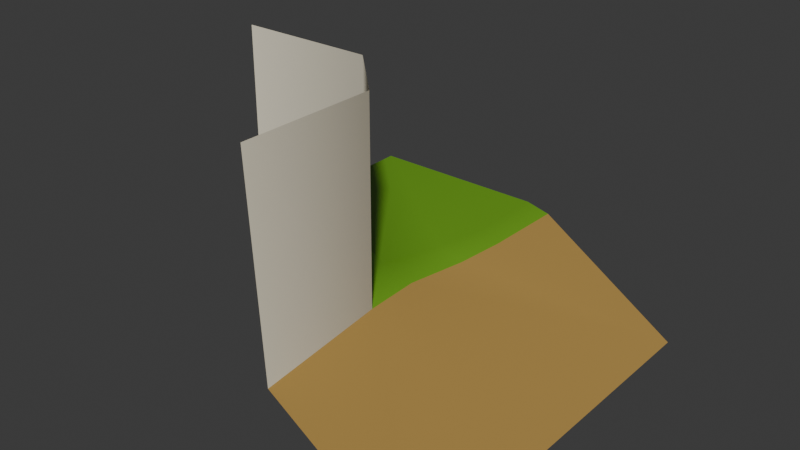 # Source: wfc_module_14.blend  (saved by Blender 5.0.118; exported with 4.5.12 LTS)
import bpy
from mathutils import Matrix  # noqa: F401  (used for matrix-valued properties, if any)

bpy.ops.wm.read_factory_settings(use_empty=True)
scene = bpy.context.scene
scene.name = 'Scene'

# ---- collections
col_collection = bpy.data.collections.new('Collection'); scene.collection.children.link(col_collection)

# ---- materials (node trees are filled in below, after node groups)
mat_grass = bpy.data.materials.new('Grass')
mat_grass.alpha_threshold = 0.0
mat_grass.use_backface_culling_lightprobe_volume = False
mat_grass.use_transparent_shadow = False
mat_grass.diffuse_color = (0.3872, 0.8, 0.07944, 1.0)
mat_grass.line_color = (0.0, 0.0, 0.0, 1.0)
mat_rock = bpy.data.materials.new('Rock')
mat_rock.use_backface_culling_lightprobe_volume = False
mat_rock.use_transparent_shadow = False
mat_beach = bpy.data.materials.new('Beach')
mat_beach.use_backface_culling_lightprobe_volume = False
mat_beach.use_transparent_shadow = False
mat_beach.diffuse_color = (1.0, 0.834, 0.1625, 1.0)

# ---- node groups
ng_auto_smooth = bpy.data.node_groups.new('Auto Smooth', 'GeometryNodeTree')
_s = ng_auto_smooth.interface.new_socket(name='Geometry', in_out='OUTPUT', socket_type='NodeSocketGeometry')
_s = ng_auto_smooth.interface.new_socket(name='Geometry', in_out='INPUT', socket_type='NodeSocketGeometry')
_s = ng_auto_smooth.interface.new_socket(name='Angle', in_out='INPUT', socket_type='NodeSocketFloat')
_s.subtype = 'ANGLE'
_s.min_value = 0.0
_s.max_value = 3.142
ng_auto_smooth.is_modifier = True
_N = ng_auto_smooth.nodes; _L = ng_auto_smooth.links
n0 = _N.new('NodeGroupOutput'); n0.name = 'Group Output'; n0.location = (480, -100)
n1 = _N.new('NodeGroupInput'); n1.name = 'Group Input'; n1.location = (-420, -300)
n2 = _N.new('NodeGroupInput'); n2.name = 'Group Input.001'; n2.location = (-60, -100)
n3 = _N.new('GeometryNodeSetShadeSmooth'); n3.name = 'Set Shade Smooth'; n3.location = (120, -100)
n3.domain = 'EDGE'
n4 = _N.new('GeometryNodeSetShadeSmooth'); n4.name = 'Set Shade Smooth.001'; n4.location = (300, -100)
n5 = _N.new('GeometryNodeInputMeshEdgeAngle'); n5.name = 'Edge Angle'; n5.location = (-420, -220)
n6 = _N.new('GeometryNodeInputEdgeSmooth'); n6.name = 'Is Edge Smooth'; n6.location = (-60, -160)
n7 = _N.new('GeometryNodeInputShadeSmooth'); n7.name = 'Is Face Smooth'; n7.location = (-240, -340)
n8 = _N.new('FunctionNodeBooleanMath'); n8.name = 'Boolean Math'; n8.location = (-60, -220)
n9 = _N.new('FunctionNodeCompare'); n9.name = 'Compare'; n9.location = (-240, -180)
n9.operation = 'LESS_EQUAL'
_L.new(n5.outputs[0], n9.inputs[0])
_L.new(n4.outputs[0], n0.inputs[0])
_L.new(n1.outputs[1], n9.inputs[1])
_L.new(n9.outputs[0], n8.inputs[0])
_L.new(n7.outputs[0], n8.inputs[1])
_L.new(n2.outputs[0], n3.inputs[0])
_L.new(n6.outputs[0], n3.inputs[1])
_L.new(n3.outputs[0], n4.inputs[0])
_L.new(n8.outputs[0], n3.inputs[2])
n0.is_active_output = True

# ---- material node trees
mat_grass.use_nodes = True; mat_grass.node_tree.nodes.clear()
_N = mat_grass.node_tree.nodes; _L = mat_grass.node_tree.links
n0 = _N.new('ShaderNodeOutputMaterial'); n0.name = 'Material Output'; n0.location = (300, 300)
n1 = _N.new('ShaderNodeBsdfPrincipled'); n1.name = 'Principled BSDF'; n1.location = (10, 300)
n1.distribution = 'GGX'
n1.subsurface_method = 'BURLEY'
n1.inputs[0].default_value = (0.1441, 0.3506, 0.01757, 1.0)
n1.inputs[2].default_value = 0.4
n1.inputs[3].default_value = 1.45
n1.inputs[27].default_value = (0.0, 0.0, 0.0, 1.0)
n1.inputs[28].default_value = 1.0
_L.new(n1.outputs[0], n0.inputs[0])
n0.is_active_output = True
mat_rock.use_nodes = True; mat_rock.node_tree.nodes.clear()
_N = mat_rock.node_tree.nodes; _L = mat_rock.node_tree.links
n0 = _N.new('ShaderNodeOutputMaterial'); n0.name = 'Material Output'; n0.location = (300, 300)
n1 = _N.new('ShaderNodeBsdfPrincipled'); n1.name = 'Principled BSDF'; n1.location = (10, 300)
n1.distribution = 'GGX'
n1.subsurface_method = 'BURLEY'
n1.inputs[0].default_value = (0.9114, 0.8446, 0.6618, 1.0)
n1.inputs[2].default_value = 1.0
n1.inputs[3].default_value = 1.45
n1.inputs[27].default_value = (0.0, 0.0, 0.0, 1.0)
n1.inputs[28].default_value = 1.0
_L.new(n1.outputs[0], n0.inputs[0])
n0.is_active_output = True
mat_beach.use_nodes = True; mat_beach.node_tree.nodes.clear()
_N = mat_beach.node_tree.nodes; _L = mat_beach.node_tree.links
n0 = _N.new('ShaderNodeOutputMaterial'); n0.name = 'Material Output'; n0.location = (300, 300)
n1 = _N.new('ShaderNodeBsdfPrincipled'); n1.name = 'Principled BSDF'; n1.location = (10, 300)
n1.distribution = 'GGX'
n1.subsurface_method = 'BURLEY'
n1.inputs[0].default_value = (0.4109, 0.251, 0.06277, 1.0)
n1.inputs[2].default_value = 1.0
n1.inputs[3].default_value = 1.45
n1.inputs[27].default_value = (0.0, 0.0, 0.0, 1.0)
n1.inputs[28].default_value = 1.0
_L.new(n1.outputs[0], n0.inputs[0])
n0.is_active_output = True

# ---- world
world_world = bpy.data.worlds.new('World'); scene.world = world_world
world_world.use_nodes = True; world_world.node_tree.nodes.clear()
_N = world_world.node_tree.nodes; _L = world_world.node_tree.links
n0 = _N.new('ShaderNodeOutputWorld'); n0.name = 'World Output'; n0.location = (200, 100)
n1 = _N.new('ShaderNodeBackground'); n1.name = 'Background'; n1.location = (-200, 100)
n1.inputs[0].default_value = (0.05088, 0.05088, 0.05088, 1.0)
_L.new(n1.outputs[0], n0.inputs[0])
n0.is_active_output = True
world_world.color = (0.05088, 0.05088, 0.05088)
world_world.sun_shadow_jitter_overblur = 0.0

# ---- meshes
me_cube_075 = bpy.data.meshes.new('Cube.075')
me_cube_075.from_pydata([(-0.5, -3.775e-08, 0.5), (-0.5, -3.775e-08, 0.03409), (0.02963, -0.5, -0.01504), (-0.5, 0.03409, 0.0), (-0.1549, -1.169e-08, 0.03409), (1.169e-08, -0.1549, -0.005507), (-0.1273, 0.03089, -0.01504), (3.775e-08, -0.5, 0.5), (-0.1549, -1.169e-08, 0.5), (1.169e-08, -0.1549, 0.5), (-0.5, 0.5, -1.49e-08), (0.4, -0.5, -0.2538), (0.4, 0.5, -0.2538), (0.02963, -0.5, -0.01504), (0.02963, 0.5, -0.01504), (-0.03323, 0.5, 0.0), (-0.01557, 8.64e-06, -0.01504), (-0.03338, 0.2881, 9.313e-10), (-0.06224, 0.1589, 0.0), (0.01345, 0.1522, -0.01504), (0.02526, 0.2839, -0.01504)], [], [(8, 4, 1, 0), (4, 6, 3, 1), (7, 2, 5, 9), (8, 9, 5, 4), (5, 6, 4), (16, 12, 19), (11, 12, 16, 5), (10, 17, 15), (10, 6, 18), (12, 14, 20), (19, 18, 6, 16), (13, 11, 5), (17, 10, 18), (19, 12, 20), (19, 20, 17, 18), (14, 15, 17, 20), (10, 3, 6), (6, 5, 16)])
me_cube_075.polygons.foreach_set('use_smooth', [True] * 18)
me_cube_075.polygons.foreach_set('material_index', [1, 0, 1, 1, 0, 2, 2, 0, 0, 2, 0, 2, 0, 2, 0, 0, 0, 0])
_k = set([(1, 4), (4, 5), (5, 13)])
me_cube_075.attributes.new('sharp_edge', 'BOOLEAN', 'EDGE').data.foreach_set('value', [ (min(e.vertices), max(e.vertices)) in _k for e in me_cube_075.edges])
_uv = me_cube_075.uv_layers.new(name='UVMap')
_uv.uv.foreach_set('vector', [0.5914, 0.5, 0.5914, 0.5, 0.5914, 0.5, 0.5914, 0.5, 0.5914, 0.5, 0.5914, 0.5, 0.5914, 0.5, 0.5914, 0.5, 0.5914, 0.5, 0.5914, 0.5, 0.5914, 0.5, 0.5914, 0.5, 0.5914, 0.5, 0.5914, 0.5, 0.5914, 0.5, 0.5914, 0.5, 0.5914, 0.5, 0.5914, 0.5, 0.5914, 0.5, 0.375, 0.5625, 0.375, 0.5625, 0.375, 0.5898, 0.375, 0.5312, 0.375, 0.5625, 0.375, 0.5625, 0.375, 0.5393, 0.375, 0.625, 0.375, 0.5977, 0.375, 0.625, 0.375, 0.5938, 0.375, 0.5625, 0.375, 0.5898, 0.375, 0.5938, 0.375, 0.625, 0.375, 0.5977, 0.375, 0.5898, 0.375, 0.5898, 0.375, 0.5625, 0.375, 0.5625, 0.375, 0.5, 0.375, 0.5, 0.375, 0.5232, 0.375, 0.5977, 0.375, 0.5957, 0.375, 0.5938, 0.375, 0.5898, 0.375, 0.5921, 0.375, 0.5929, 0.375, 0.5898, 0.375, 0.5977, 0.375, 0.5977, 0.375, 0.5898, 0.375, 0.625, 0.375, 0.625, 0.375, 0.5977, 0.375, 0.5977, 0.375, 0.5938, 0.375, 0.5938, 0.375, 0.5625, 0.375, 0.5625, 0.375, 0.5625, 0.375, 0.5625])
me_cube_075.materials.append(mat_grass)
me_cube_075.materials.append(mat_rock)
me_cube_075.materials.append(mat_beach)
me_cube_075.use_remesh_preserve_volume = False
me_cube_075.use_remesh_preserve_attributes = False
me_cube_075.use_mirror_vertex_groups = False
me_cube_075.update()

# ---- objects
ob_cube_063 = bpy.data.objects.new('Cube.063', me_cube_075)

# ---- transforms, parenting, visibility, modifiers, constraints
ob_cube_063.location = (0.0, 0.0, 0.0)
ob_cube_063.lock_rotations_4d = False
ob_cube_063.empty_display_type = 'ARROWS'
ob_cube_063.lineart.crease_threshold = 0.0
_m = ob_cube_063.modifiers.new('Auto Smooth', 'NODES')
_m.node_group = ng_auto_smooth
_gi = [s.identifier for s in ng_auto_smooth.interface.items_tree if s.item_type == 'SOCKET' and s.in_out == 'INPUT']
_m[_gi[1]] = 2.876  # Angle

# ---- collection membership
col_collection.objects.link(ob_cube_063)

# ---- scene / render settings (as saved in the file)
scene.frame_start = 1; scene.frame_end = 250; scene.frame_set(1)
scene.render.engine = 'BLENDER_EEVEE_NEXT'
scene.render.bake_bias = 0.0
scene.render.bake_samples = 0
scene.cycles.sampling_pattern = 'TABULATED_SOBOL'
scene.eevee.use_volume_custom_range = False
bpy.context.view_layer.update()

# ---- added for rendering (the .blend has no active camera and no usable light): camera, sun
cam_auto = bpy.data.cameras.new('AutoCamera')
cam_auto.lens = 50.0
cam_auto.sensor_width = 36.0
cam_auto.clip_end = 1000.0
ob_auto_camera = bpy.data.objects.new('AutoCamera', cam_auto)
scene.collection.objects.link(ob_auto_camera)
ob_auto_camera.location = (1.37685, -1.71222, 1.26456)
ob_auto_camera.rotation_euler = (1.09748, -7.21219e-08, 0.694738)
scene.camera = ob_auto_camera
light_auto_sun = bpy.data.lights.new('AutoSun', 'SUN')
light_auto_sun.energy = 3.0
light_auto_sun.angle = 0.0523599
ob_auto_sun = bpy.data.objects.new('AutoSun', light_auto_sun)
scene.collection.objects.link(ob_auto_sun)
ob_auto_sun.rotation_euler = (0.872665, 0.174533, 0.523599)
bpy.context.view_layer.update()
